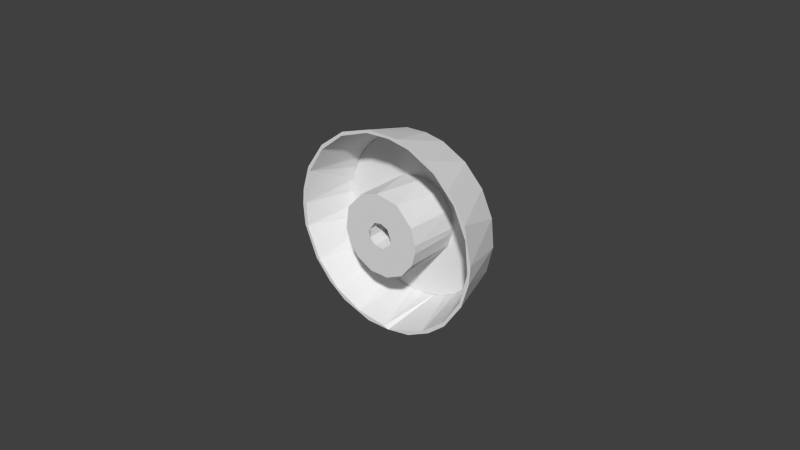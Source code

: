 # Source: wheel1.p2.blend  (saved by Blender 2.76.0; exported with 4.5.12 LTS)
import bpy
from mathutils import Matrix  # noqa: F401  (used for matrix-valued properties, if any)

bpy.ops.wm.read_factory_settings(use_empty=True)
scene = bpy.context.scene
scene.name = 'Scene'

# ---- collections
col_collection_1 = bpy.data.collections.new('Collection 1'); scene.collection.children.link(col_collection_1)

# ---- world
world_world = bpy.data.worlds.new('World'); scene.world = world_world
world_world.color = (0.05088, 0.05088, 0.05088)
world_world.use_sun_shadow = False
world_world.sun_shadow_jitter_overblur = 0.0
world_world.cycles.sampling_method = 'MANUAL'
world_world.cycles.sample_map_resolution = 256

# ---- meshes
me_wheel1_p2 = bpy.data.meshes.new('wheel1.p2')
me_wheel1_p2.from_pydata([(-0.01761, 0.007585, 0.01913), (-0.02022, 0.007586, 0.01807), (-0.01422, 0.007585, 0.02177), (-0.01326, 0.007586, 0.02366), (-0.01044, 0.007585, 0.02381), (-0.006383, 0.007585, 0.0252), (-0.004857, 0.007586, 0.02668), (-0.002147, 0.007585, 0.02591), (0.002147, 0.007585, 0.02591), (0.002232, 0.007585, 0.02694), (0.006383, 0.007585, 0.0252), (0.008427, 0.007586, 0.02578), (0.01044, 0.007585, 0.02381), (0.01422, 0.007585, 0.02177), (0.01634, 0.007586, 0.02164), (0.01761, 0.007585, 0.01913), (0.02052, 0.007585, 0.01597), (0.02248, 0.007586, 0.01516), (0.02287, 0.007585, 0.01237), (0.02459, 0.007585, 0.008442), (0.02619, 0.007586, 0.007043), (0.02565, 0.007585, 0.004279), (0.026, 0.007585, 3.725e-09), (0.02706, 0.007586, -0.001841), (0.02565, 0.007585, -0.004279), (0.02459, 0.007585, -0.008442), (0.02499, 0.007586, -0.01053), (0.02287, 0.007585, -0.01237), (0.02052, 0.007585, -0.01597), (0.02133, 0.007585, -0.0166), (0.01761, 0.007585, -0.01913), (0.01697, 0.007586, -0.02115), (0.01422, 0.007585, -0.02177), (0.01044, 0.007585, -0.02381), (0.009182, 0.007586, -0.02552), (0.006383, 0.007585, -0.0252), (0.002147, 0.007585, -0.02591), (0.002232, 0.007585, -0.02694), (-0.002147, 0.007585, -0.02591), (-0.004069, 0.007586, -0.02681), (-0.006383, 0.007585, -0.0252), (-0.01044, 0.007585, -0.02381), (-0.01255, 0.007586, -0.02404), (-0.01422, 0.007585, -0.02177), (-0.01761, 0.007585, -0.01913), (-0.01968, 0.007586, -0.01866), (-0.02052, 0.007585, -0.01597), (-0.02287, 0.007585, -0.01237), (-0.02467, 0.007586, -0.01126), (-0.02459, 0.007585, -0.008442), (-0.02565, 0.007585, -0.004279), (-0.02667, 0.007585, -0.00445), (-0.026, 0.007585, 3.725e-09), (-0.02703, 0.007585, 3.725e-09), (-0.02565, 0.007585, 0.004279), (-0.02699, 0.00758, 0.0005722), (-0.02459, 0.007585, 0.008442), (-0.02499, 0.007586, 0.01053), (-0.02287, 0.007585, 0.01237), (-0.02052, 0.007585, 0.01597), (0.02954, -0.009414, 0.007946), (0.03052, -0.009414, -0.002077), (0.03149, -0.009421, 0.0006666), (0.02915, -0.009414, 0.01228), (0.02536, -0.009414, 0.01711), (0.02358, -0.009414, 0.02108), (0.01843, -0.009414, 0.02442), (0.01546, -0.009414, 0.02759), (0.009507, -0.009414, 0.02908), (0.005665, -0.009414, 0.03112), (0.002519, -0.009415, 0.0304), (-0.005479, -0.009414, 0.0301), (-0.004747, -0.009414, 0.03127), (-0.01496, -0.009414, 0.02669), (-0.01464, -0.009414, 0.02804), (-0.02281, -0.009414, 0.02039), (-0.02295, -0.009414, 0.02176), (-0.02819, -0.009414, 0.01188), (-0.02878, -0.009414, 0.01313), (-0.03046, -0.009421, 0.000645), (-0.0311, -0.009415, 0.00519), (-0.0305, -0.009415, 5.122e-09), (-0.03153, -0.009415, 5.122e-09), (-0.02993, -0.009417, -0.006876), (-0.03098, -0.009416, -0.006693), (-0.02536, -0.009414, -0.01711), (-0.02673, -0.009414, -0.01691), (-0.01843, -0.009414, -0.02442), (-0.02136, -0.009415, -0.0232), (-0.01546, -0.009414, -0.02759), (-0.009507, -0.009414, -0.02908), (-0.005665, -0.009414, -0.03112), (0.0004502, -0.009414, -0.03059), (0.002045, -0.009414, -0.03128), (0.009829, -0.009414, -0.03007), (0.01496, -0.009414, -0.02669), (0.01725, -0.009415, -0.0264), (0.02281, -0.009414, -0.02039), (0.02295, -0.009414, -0.02176), (0.02819, -0.009414, -0.01188), (0.02878, -0.009414, -0.01313), (0.0311, -0.009415, -0.00519), (0.03153, -0.009415, 5.122e-09), (-0.03153, -0.009415, 5.122e-09), (-0.026, 0.007585, 3.725e-09), (0.026, 0.007585, 3.725e-09), (-0.009172, 0.007085, -0.009323), (-0.01893, 0.007085, -0.01794), (-0.01422, 0.007085, -0.02177), (-0.004012, 0.007085, -0.01245), (-0.008104, 0.007085, -0.02479), (0.002002, 0.007085, -0.01292), (0.00883, 0.007085, -0.02454), (0.007589, 0.007085, -0.01065), (0.01422, 0.007085, -0.02177), (0.01945, 0.007085, -0.01738), (0.01156, 0.007085, -0.006112), (-0.01295, 0.007085, -0.002666), (-0.02519, 0.007085, -0.006774), (-0.02287, 0.007085, -0.01237), (0.0003838, 0.007085, -0.02608), (-0.01163, 0.007085, 0.006281), (-0.02537, 0.007085, 0.00603), (-0.026, 0.007285, 3.203e-09), (-0.004874, 0.007085, 0.01229), (-0.01945, 0.007085, 0.01738), (-0.02287, 0.007085, 0.01237), (0.01181, 0.007085, 0.005624), (0.02287, 0.007085, 0.01237), (0.01893, 0.007085, 0.01794), (0.008027, 0.007085, 0.01033), (0.00254, 0.007085, 0.01283), (-0.0003838, 0.007085, 0.02608), (-0.00883, 0.007085, 0.02454), (-0.01422, 0.007085, 0.02177), (0.01422, 0.007085, 0.02177), (0.008104, 0.007085, 0.02479), (0.02287, 0.007085, -0.01237), (0.02537, 0.007085, -0.00603), (0.01291, 0.007085, -0.001509), (0.013, 0.007085, 5.843e-05), (0.026, 0.007578, 2.455e-09), (0.02519, 0.007085, 0.006774), (-0.004, 0.007585, 3.725e-09), (-0.003654, 0.007585, -0.001627), (-0.001897, 0.007585, -0.003605), (0.001409, 0.007585, -0.003822), (0.003236, 0.007585, -0.002351), (0.004, 0.007585, -3.155e-05), (0.003913, 0.007585, 0.0008317), (0.002605, 0.007585, 0.003131), (0.0004181, 0.007585, 0.003978), (-0.002173, 0.007585, 0.003445), (0.026, 0.007585, 3.725e-09), (-0.003891, 0.007585, 0.0005497), (0.01291, -0.01041, -0.001509), (0.004, -0.01041, 3.156e-05), (0.003828, -0.01041, -0.0016), (0.001106, -0.01041, -0.00392), (0.008027, -0.01041, -0.01033), (0.01181, -0.01041, -0.005624), (-0.003654, -0.01041, -0.001627), (-0.008774, -0.01041, -0.009698), (-0.002173, -0.01041, -0.003445), (-0.004, -0.01041, 5.122e-09), (-0.01296, -0.01041, -0.001789), (-0.01162, -0.01041, -0.005834), (0.00254, -0.01041, -0.01283), (-0.003488, -0.01041, -0.0126), (-0.003778, -0.01041, 0.001081), (-0.01198, -0.01041, 0.00558), (0.0004181, -0.01041, 0.003978), (0.002842, -0.01041, 0.002918), (-0.001897, -0.01041, 0.003605), (-0.001033, -0.01041, 0.01304), (-0.006774, -0.01041, 0.01119), (0.006268, -0.01041, 0.01164), (0.013, -0.01041, 5.122e-09), (0.01294, -0.01041, 0.001038), (0.01156, -0.01041, 0.006112), (0.013, 0.007085, 3.725e-09), (0.004, -0.01041, 5.122e-09), (0.004, 0.007585, 3.725e-09)], [], [(0, 1, 2), (2, 1, 3), (2, 3, 4), (4, 3, 5), (5, 3, 6), (5, 6, 7), (7, 6, 8), (8, 6, 9), (8, 9, 10), (10, 9, 11), (10, 11, 12), (12, 11, 13), (13, 11, 14), (13, 14, 15), (15, 14, 16), (16, 14, 17), (16, 17, 18), (18, 17, 19), (19, 17, 20), (19, 20, 21), (21, 20, 22), (22, 20, 23), (22, 23, 24), (24, 23, 25), (25, 23, 26), (25, 26, 27), (27, 26, 28), (28, 26, 29), (28, 29, 30), (30, 29, 31), (30, 31, 32), (32, 31, 33), (33, 31, 34), (33, 34, 35), (35, 34, 36), (36, 34, 37), (36, 37, 38), (38, 37, 39), (38, 39, 40), (40, 39, 41), (41, 39, 42), (41, 42, 43), (43, 42, 44), (44, 42, 45), (44, 45, 46), (46, 45, 47), (47, 45, 48), (47, 48, 49), (49, 48, 50), (50, 48, 51), (50, 51, 52), (52, 51, 53), (52, 53, 54), (54, 53, 55), (54, 55, 56), (56, 55, 57), (56, 57, 58), (58, 57, 59), (59, 57, 1), (59, 1, 0), (60, 61, 62), (60, 62, 63), (60, 63, 64), (64, 63, 65), (64, 65, 66), (66, 65, 67), (66, 67, 68), (68, 67, 69), (68, 69, 70), (70, 69, 71), (71, 69, 72), (71, 72, 73), (73, 72, 74), (73, 74, 75), (75, 74, 76), (75, 76, 77), (77, 76, 78), (77, 78, 79), (79, 78, 80), (79, 80, 81), (81, 80, 82), (81, 82, 83), (83, 82, 84), (83, 84, 85), (85, 84, 86), (85, 86, 87), (87, 86, 88), (87, 88, 89), (87, 89, 90), (90, 89, 91), (90, 91, 92), (92, 91, 93), (93, 94, 95), (95, 94, 96), (95, 96, 97), (97, 96, 98), (97, 98, 99), (99, 98, 100), (99, 100, 61), (61, 100, 101), (61, 101, 102), (61, 102, 62), (62, 20, 63), (63, 20, 17), (63, 17, 65), (65, 17, 14), (65, 14, 67), (67, 14, 11), (67, 11, 69), (69, 11, 9), (69, 9, 72), (72, 9, 6), (72, 6, 74), (74, 6, 3), (74, 3, 76), (76, 3, 1), (76, 1, 78), (78, 1, 57), (78, 57, 80), (80, 57, 55), (80, 55, 103), (103, 55, 84), (84, 55, 51), (84, 51, 48), (84, 48, 86), (86, 48, 45), (86, 45, 88), (88, 45, 89), (89, 45, 42), (89, 42, 91), (91, 42, 39), (91, 39, 93), (93, 39, 37), (93, 37, 94), (94, 37, 34), (94, 34, 96), (96, 34, 31), (96, 31, 98), (98, 31, 29), (98, 29, 100), (100, 29, 26), (100, 26, 101), (101, 26, 23), (101, 23, 62), (62, 23, 20), (21, 60, 19), (19, 60, 18), (18, 60, 64), (18, 64, 16), (16, 64, 15), (15, 64, 66), (15, 66, 13), (13, 66, 12), (12, 66, 68), (12, 68, 10), (10, 68, 8), (8, 68, 70), (8, 70, 7), (7, 70, 71), (7, 71, 5), (5, 71, 4), (4, 71, 73), (4, 73, 2), (2, 73, 0), (0, 73, 75), (0, 75, 59), (59, 75, 58), (58, 75, 77), (58, 77, 56), (56, 77, 54), (54, 77, 79), (54, 79, 104), (104, 79, 50), (50, 79, 83), (50, 83, 49), (49, 83, 47), (47, 83, 85), (47, 85, 46), (46, 85, 44), (44, 85, 87), (44, 87, 43), (43, 87, 41), (41, 87, 90), (41, 90, 40), (40, 90, 38), (38, 90, 92), (38, 92, 36), (36, 92, 35), (35, 92, 93), (35, 93, 33), (33, 93, 95), (33, 95, 32), (32, 95, 30), (30, 95, 97), (30, 97, 28), (28, 97, 27), (27, 97, 99), (27, 99, 25), (25, 99, 24), (24, 99, 61), (24, 61, 105), (105, 61, 21), (21, 61, 60), (106, 107, 108), (106, 108, 109), (109, 108, 110), (111, 112, 113), (113, 112, 114), (113, 114, 115), (113, 115, 116), (117, 118, 119), (117, 119, 106), (106, 119, 107), (109, 110, 120), (109, 120, 111), (111, 120, 112), (121, 122, 117), (117, 122, 123), (117, 123, 118), (124, 125, 121), (121, 125, 126), (121, 126, 122), (127, 128, 129), (127, 129, 130), (131, 132, 124), (124, 132, 133), (124, 133, 134), (124, 134, 125), (129, 135, 130), (130, 135, 136), (130, 136, 131), (131, 136, 132), (116, 115, 137), (116, 137, 138), (116, 138, 139), (139, 138, 140), (140, 138, 141), (140, 141, 142), (140, 142, 127), (127, 142, 128), (123, 143, 50), (50, 143, 144), (50, 144, 49), (145, 46, 144), (144, 46, 47), (144, 47, 49), (40, 41, 145), (145, 41, 43), (145, 43, 44), (145, 44, 46), (40, 145, 38), (38, 145, 146), (38, 146, 36), (146, 147, 30), (30, 32, 146), (146, 32, 33), (146, 33, 35), (146, 35, 36), (148, 27, 147), (147, 27, 28), (147, 28, 30), (149, 150, 18), (150, 15, 16), (150, 16, 18), (8, 151, 7), (7, 151, 152), (7, 152, 5), (148, 24, 25), (148, 25, 27), (8, 10, 151), (151, 10, 12), (151, 12, 150), (150, 12, 13), (150, 13, 15), (18, 19, 149), (149, 19, 21), (149, 21, 148), (148, 21, 153), (148, 153, 24), (5, 152, 4), (4, 152, 2), (154, 59, 152), (152, 59, 0), (152, 0, 2), (123, 54, 143), (143, 54, 56), (143, 56, 154), (154, 56, 58), (154, 58, 59), (123, 50, 118), (118, 50, 49), (118, 49, 47), (118, 47, 119), (119, 47, 46), (119, 46, 107), (107, 46, 44), (107, 44, 43), (107, 43, 108), (108, 43, 41), (108, 41, 110), (110, 41, 40), (110, 40, 38), (110, 38, 120), (120, 38, 36), (120, 36, 35), (120, 35, 112), (112, 35, 33), (112, 33, 32), (112, 32, 114), (114, 32, 30), (114, 30, 115), (115, 30, 28), (115, 28, 27), (115, 27, 137), (137, 27, 25), (137, 25, 138), (138, 25, 24), (138, 24, 141), (141, 21, 142), (142, 21, 19), (142, 19, 18), (142, 18, 128), (128, 18, 16), (128, 16, 129), (129, 16, 15), (129, 15, 13), (129, 13, 135), (135, 13, 12), (135, 12, 136), (136, 12, 10), (136, 10, 8), (136, 8, 132), (132, 8, 7), (132, 7, 5), (132, 5, 133), (133, 5, 4), (133, 4, 2), (133, 2, 134), (134, 2, 0), (134, 0, 125), (125, 0, 59), (125, 59, 58), (125, 58, 126), (126, 58, 56), (126, 56, 122), (122, 56, 54), (122, 54, 123), (155, 156, 157), (158, 159, 157), (157, 159, 160), (157, 160, 155), (161, 162, 163), (164, 165, 161), (161, 165, 166), (161, 166, 162), (158, 167, 159), (162, 168, 163), (163, 168, 158), (158, 168, 167), (169, 170, 164), (164, 170, 165), (176, 171, 172), (173, 170, 169), (176, 174, 171), (171, 174, 173), (173, 174, 175), (173, 175, 170), (155, 177, 156), (156, 177, 178), (156, 178, 179), (156, 179, 172), (172, 179, 176), (180, 178, 139), (180, 140, 178), (178, 140, 127), (178, 127, 179), (179, 127, 130), (179, 130, 176), (176, 130, 131), (176, 131, 174), (174, 131, 124), (174, 124, 175), (175, 124, 121), (175, 121, 170), (170, 121, 117), (170, 117, 165), (165, 117, 166), (166, 117, 106), (166, 106, 162), (162, 106, 109), (162, 109, 168), (168, 109, 111), (168, 111, 167), (167, 111, 113), (167, 113, 159), (159, 113, 116), (159, 116, 160), (160, 116, 139), (160, 139, 155), (155, 139, 178), (157, 181, 182), (182, 181, 149), (182, 148, 157), (157, 148, 147), (157, 147, 146), (157, 146, 158), (158, 146, 145), (158, 145, 163), (163, 145, 144), (163, 144, 161), (161, 144, 154), (161, 154, 169), (169, 154, 152), (169, 152, 173), (173, 152, 151), (173, 151, 171), (171, 151, 150), (171, 150, 172), (172, 150, 149), (172, 149, 156), (156, 149, 181)])
me_wheel1_p2.use_remesh_preserve_volume = False
me_wheel1_p2.use_remesh_preserve_attributes = False
me_wheel1_p2.use_mirror_vertex_groups = False
me_wheel1_p2.update()

# ---- objects
ob_wheel1_p2 = bpy.data.objects.new('wheel1.p2', me_wheel1_p2)

# ---- transforms, parenting, visibility, modifiers, constraints
ob_wheel1_p2.location = (0.0, 0.0, 0.0)
ob_wheel1_p2.lineart.crease_threshold = 0.0

# ---- collection membership
col_collection_1.objects.link(ob_wheel1_p2)

# ---- scene / render settings (as saved in the file)
scene.frame_start = 1; scene.frame_end = 250; scene.frame_set(1)
scene.render.engine = 'BLENDER_EEVEE_NEXT'
scene.render.resolution_percentage = 50
scene.render.dither_intensity = 0.0
scene.cycles.use_denoising = False
scene.cycles.samples = 10
scene.cycles.sampling_pattern = 'TABULATED_SOBOL'
scene.cycles.light_sampling_threshold = 0.0
scene.cycles.use_adaptive_sampling = False
scene.cycles.use_light_tree = False
scene.cycles.blur_glossy = 0.0
scene.cycles.pixel_filter_type = 'GAUSSIAN'
scene.cycles.sample_clamp_indirect = 0.0
scene.view_settings.view_transform = 'Standard'
bpy.context.view_layer.update()

# ---- added for rendering (the .blend has no active camera and no usable light): camera, sun
cam_auto = bpy.data.cameras.new('AutoCamera')
cam_auto.lens = 50.0
cam_auto.sensor_width = 36.0
cam_auto.clip_end = 1000.0
ob_auto_camera = bpy.data.objects.new('AutoCamera', cam_auto)
scene.collection.objects.link(ob_auto_camera)
ob_auto_camera.location = (0.185045, -0.223468, 0.148031)
ob_auto_camera.rotation_euler = (1.09748, -7.21219e-08, 0.694738)
scene.camera = ob_auto_camera
light_auto_sun = bpy.data.lights.new('AutoSun', 'SUN')
light_auto_sun.energy = 3.0
light_auto_sun.angle = 0.0523599
ob_auto_sun = bpy.data.objects.new('AutoSun', light_auto_sun)
scene.collection.objects.link(ob_auto_sun)
ob_auto_sun.rotation_euler = (0.872665, 0.174533, 0.523599)
bpy.context.view_layer.update()
